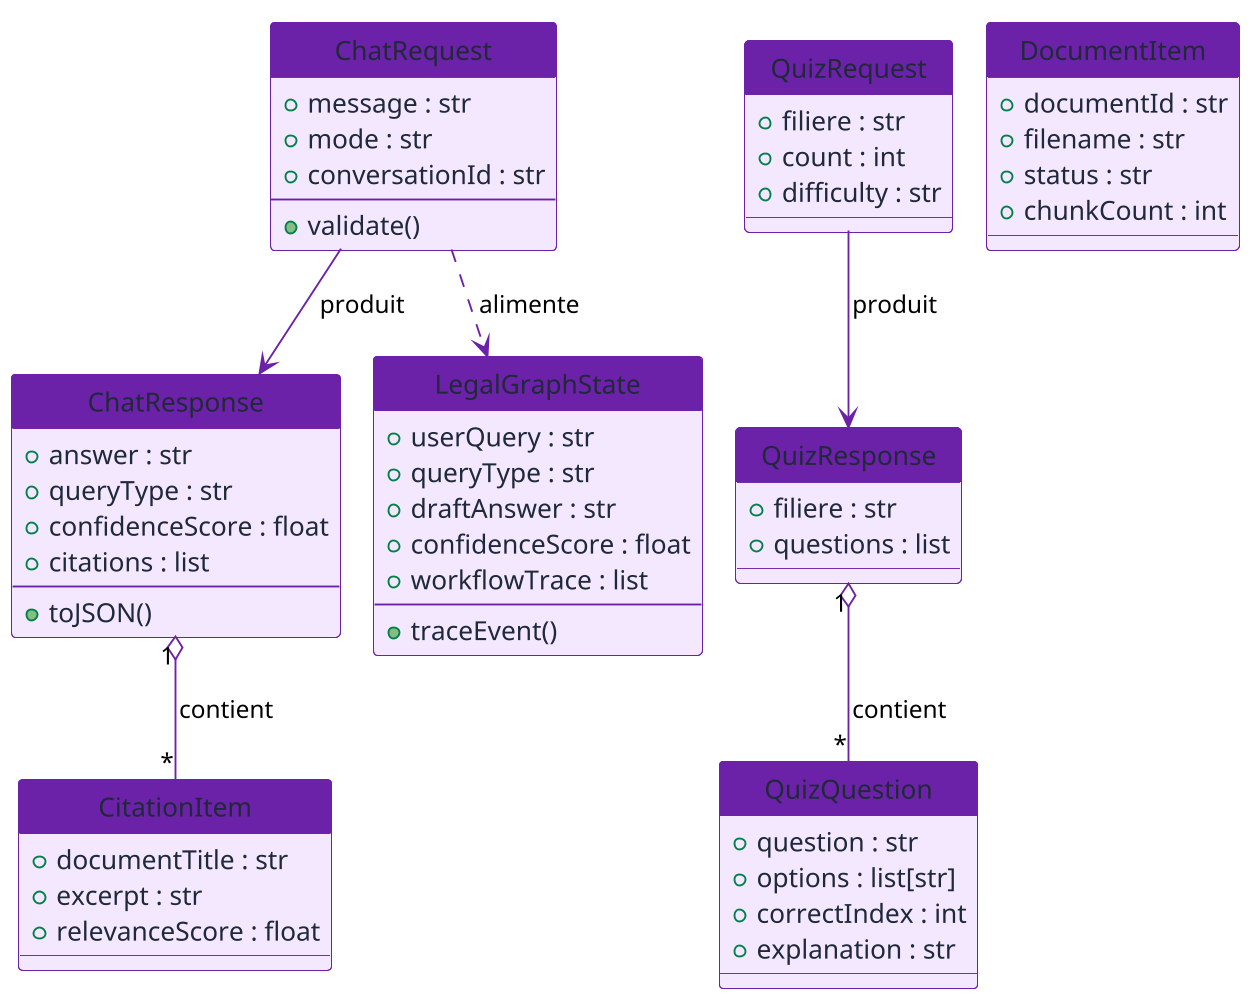

The diagram above was rendered by PlantUML. Its source (embedded in the PNG):
@startuml class_diagram
skinparamlocked dpi 180
' Diagramme de classes --- modèles de données de l'API Mourchid
!pragma layout smetana
skinparam backgroundColor transparent
skinparam shadowing false
skinparam ArrowColor #6B21A8
skinparam class {
  BackgroundColor #F3E8FF
  BorderColor #6B21A8
  HeaderBackgroundColor #6B21A8
  FontColor #1F2937
  AttributeFontColor #1F2937
}
hide circle

class ChatRequest {
  + message : str
  + mode : str
  + conversationId : str
  --
  + validate()
}

class ChatResponse {
  + answer : str
  + queryType : str
  + confidenceScore : float
  + citations : list
  --
  + toJSON()
}

class CitationItem {
  + documentTitle : str
  + excerpt : str
  + relevanceScore : float
}

class QuizRequest {
  + filiere : str
  + count : int
  + difficulty : str
}

class QuizResponse {
  + filiere : str
  + questions : list
}

class QuizQuestion {
  + question : str
  + options : list[str]
  + correctIndex : int
  + explanation : str
}

class DocumentItem {
  + documentId : str
  + filename : str
  + status : str
  + chunkCount : int
}

class LegalGraphState {
  + userQuery : str
  + queryType : str
  + draftAnswer : str
  + confidenceScore : float
  + workflowTrace : list
  --
  + traceEvent()
}

ChatRequest --> ChatResponse : produit >
ChatResponse "1" o-- "*" CitationItem : contient >
QuizRequest --> QuizResponse : produit >
QuizResponse "1" o-- "*" QuizQuestion : contient >
ChatRequest ..> LegalGraphState : alimente >

@enduml